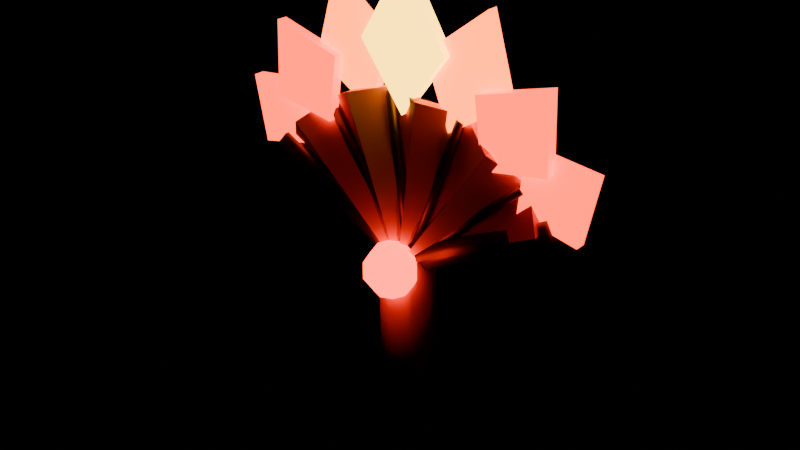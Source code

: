 # Source: phien_6.blend  (saved by Blender 5.3.31; exported with 4.5.12 LTS)
import bpy
from mathutils import Matrix  # noqa: F401  (used for matrix-valued properties, if any)

bpy.ops.wm.read_factory_settings(use_empty=True)
scene = bpy.context.scene
scene.name = 'Scene'

# ---- collections
col_col_weapon_phien_6 = bpy.data.collections.new('COL_weapon_phien_6'); scene.collection.children.link(col_col_weapon_phien_6)

# ---- materials (node trees are filled in below, after node groups)
mat_mat_phien_6_dark = bpy.data.materials.new('MAT_phien_6_dark')
mat_mat_phien_6_dark.diffuse_color = (1.0, 0.3231, 0.01033, 1.0)
mat_mat_phien_6_trim = bpy.data.materials.new('MAT_phien_6_trim')
mat_mat_phien_6_trim.diffuse_color = (0.1441, 0.06848, 0.01161, 1.0)
mat_mat_phien_6_main = bpy.data.materials.new('MAT_phien_6_main')
mat_mat_phien_6_main.diffuse_color = (0.6867, 0.03955, 0.01033, 1.0)
mat_mat_phien_6_gem = bpy.data.materials.new('MAT_phien_6_gem')
mat_mat_phien_6_gem.diffuse_color = (1.0, 0.02315, 0.005182, 1.0)
mat_mat_phien_6_ember = bpy.data.materials.new('MAT_phien_6_ember')
mat_mat_phien_6_ember.diffuse_color = (1.0, 0.04231, 0.005182, 1.0)
mat_mat_phien_6_flame = bpy.data.materials.new('MAT_phien_6_flame')
mat_mat_phien_6_flame.diffuse_color = (1.0, 0.1441, 0.005182, 1.0)
mat_mat_phien_6_glow = bpy.data.materials.new('MAT_phien_6_glow')
mat_mat_phien_6_glow.diffuse_color = (1.0, 0.5776, 0.02956, 1.0)

# ---- material node trees
mat_mat_phien_6_dark.use_nodes = True; mat_mat_phien_6_dark.node_tree.nodes.clear()
_N = mat_mat_phien_6_dark.node_tree.nodes; _L = mat_mat_phien_6_dark.node_tree.links
n0 = _N.new('ShaderNodeBsdfPrincipled'); n0.name = 'Principled BSDF'; n0.location = (-200, 100)
n0.inputs[0].default_value = (1.0, 0.3231, 0.01033, 1.0)
n0.inputs[2].default_value = 0.6
n0.inputs[10].default_value = 0.005
n1 = _N.new('ShaderNodeOutputMaterial'); n1.name = 'Material Output'; n1.location = (200, 100)
_L.new(n0.outputs[0], n1.inputs[0])
n1.is_active_output = True
mat_mat_phien_6_trim.use_nodes = True; mat_mat_phien_6_trim.node_tree.nodes.clear()
_N = mat_mat_phien_6_trim.node_tree.nodes; _L = mat_mat_phien_6_trim.node_tree.links
n0 = _N.new('ShaderNodeBsdfPrincipled'); n0.name = 'Principled BSDF'; n0.location = (-200, 100)
n0.inputs[0].default_value = (0.1441, 0.06848, 0.01161, 1.0)
n0.inputs[1].default_value = 0.9
n0.inputs[2].default_value = 0.4
n0.inputs[10].default_value = 0.005
n1 = _N.new('ShaderNodeOutputMaterial'); n1.name = 'Material Output'; n1.location = (200, 100)
_L.new(n0.outputs[0], n1.inputs[0])
n1.is_active_output = True
mat_mat_phien_6_main.use_nodes = True; mat_mat_phien_6_main.node_tree.nodes.clear()
_N = mat_mat_phien_6_main.node_tree.nodes; _L = mat_mat_phien_6_main.node_tree.links
n0 = _N.new('ShaderNodeBsdfPrincipled'); n0.name = 'Principled BSDF'; n0.location = (-200, 100)
n0.inputs[0].default_value = (0.6867, 0.03955, 0.01033, 1.0)
n0.inputs[2].default_value = 0.6
n0.inputs[10].default_value = 0.005
n1 = _N.new('ShaderNodeOutputMaterial'); n1.name = 'Material Output'; n1.location = (200, 100)
_L.new(n0.outputs[0], n1.inputs[0])
n1.is_active_output = True
mat_mat_phien_6_gem.use_nodes = True; mat_mat_phien_6_gem.node_tree.nodes.clear()
_N = mat_mat_phien_6_gem.node_tree.nodes; _L = mat_mat_phien_6_gem.node_tree.links
n0 = _N.new('ShaderNodeBsdfPrincipled'); n0.name = 'Principled BSDF'; n0.location = (-200, 100)
n0.inputs[0].default_value = (1.0, 0.02315, 0.005182, 1.0)
n0.inputs[2].default_value = 0.2
n0.inputs[10].default_value = 0.005
n0.inputs[27].default_value = (1.0, 0.02315, 0.005182, 1.0)
n0.inputs[28].default_value = 7.0
n1 = _N.new('ShaderNodeOutputMaterial'); n1.name = 'Material Output'; n1.location = (200, 100)
_L.new(n0.outputs[0], n1.inputs[0])
n1.is_active_output = True
mat_mat_phien_6_ember.use_nodes = True; mat_mat_phien_6_ember.node_tree.nodes.clear()
_N = mat_mat_phien_6_ember.node_tree.nodes; _L = mat_mat_phien_6_ember.node_tree.links
n0 = _N.new('ShaderNodeBsdfPrincipled'); n0.name = 'Principled BSDF'; n0.location = (-200, 100)
n0.inputs[0].default_value = (1.0, 0.04231, 0.005182, 1.0)
n0.inputs[2].default_value = 0.3
n0.inputs[10].default_value = 0.005
n0.inputs[27].default_value = (1.0, 0.04231, 0.005182, 1.0)
n0.inputs[28].default_value = 4.5
n1 = _N.new('ShaderNodeOutputMaterial'); n1.name = 'Material Output'; n1.location = (200, 100)
_L.new(n0.outputs[0], n1.inputs[0])
n1.is_active_output = True
mat_mat_phien_6_flame.use_nodes = True; mat_mat_phien_6_flame.node_tree.nodes.clear()
_N = mat_mat_phien_6_flame.node_tree.nodes; _L = mat_mat_phien_6_flame.node_tree.links
n0 = _N.new('ShaderNodeBsdfPrincipled'); n0.name = 'Principled BSDF'; n0.location = (-200, 100)
n0.inputs[0].default_value = (1.0, 0.1441, 0.005182, 1.0)
n0.inputs[2].default_value = 0.3
n0.inputs[10].default_value = 0.005
n0.inputs[27].default_value = (1.0, 0.1441, 0.005182, 1.0)
n0.inputs[28].default_value = 5.5
n1 = _N.new('ShaderNodeOutputMaterial'); n1.name = 'Material Output'; n1.location = (200, 100)
_L.new(n0.outputs[0], n1.inputs[0])
n1.is_active_output = True
mat_mat_phien_6_glow.use_nodes = True; mat_mat_phien_6_glow.node_tree.nodes.clear()
_N = mat_mat_phien_6_glow.node_tree.nodes; _L = mat_mat_phien_6_glow.node_tree.links
n0 = _N.new('ShaderNodeBsdfPrincipled'); n0.name = 'Principled BSDF'; n0.location = (-200, 100)
n0.inputs[0].default_value = (1.0, 0.5776, 0.02956, 1.0)
n0.inputs[2].default_value = 0.3
n0.inputs[10].default_value = 0.005
n0.inputs[27].default_value = (1.0, 0.5776, 0.02956, 1.0)
n0.inputs[28].default_value = 6.0
n1 = _N.new('ShaderNodeOutputMaterial'); n1.name = 'Material Output'; n1.location = (200, 100)
_L.new(n0.outputs[0], n1.inputs[0])
n1.is_active_output = True

# ---- meshes
me_sm_phien_6_mesh = bpy.data.meshes.new('SM_phien_6_mesh')
me_sm_phien_6_mesh.from_pydata([(-0.136, -0.007, 0.1415), (0.0, -0.007, 0.02), (0.0, 0.026, -0.17), (0.0, 0.03, 0.03), (0.01838, 0.01838, -0.17), (0.02121, 0.02121, 0.03), (0.026, 0.0, -0.17), (0.03, 0.0, 0.03), (0.01838, -0.01838, -0.17), (0.02121, -0.02121, 0.03), (0.0, -0.026, -0.17), (0.0, -0.03, 0.03), (-0.01838, -0.01838, -0.17), (-0.02121, -0.02121, 0.03), (-0.026, 0.0, -0.17), (-0.03, 0.0, 0.03), (-0.01838, 0.01838, -0.17), (-0.02121, 0.02121, 0.03), (-0.1032, 0.017, 0.1704), (0.0, -0.017, 0.02), (-0.136, -0.017, 0.1415), (-0.1032, 0.007, 0.1704), (0.0, -0.007, 0.02), (-0.06437, -0.007, 0.1907), (-0.02188, 0.017, 0.2011), (0.0, -0.017, 0.02), (-0.06437, -0.017, 0.1907), (-0.02188, 0.007, 0.2011), (0.0, -0.007, 0.02), (0.02188, -0.007, 0.2011), (0.06437, 0.017, 0.1907), (0.0, -0.017, 0.02), (0.02188, -0.017, 0.2011), (0.06437, 0.007, 0.1907), (0.0, -0.007, 0.02), (0.1032, -0.007, 0.1704), (0.136, 0.017, 0.1415), (0.0, -0.017, 0.02), (0.1032, -0.017, 0.1704), (0.136, 0.007, 0.1415), (0.0, 0.0, -0.14), (0.0, 0.01763, -0.1457), (0.0, 0.02853, -0.1607), (0.0, 0.02853, -0.1793), (0.0, 0.01763, -0.1943), (0.0, 0.0, -0.2), (-0.1304, 0.0025, 0.1423), (0.01379, 0.01099, -0.1457), (0.02231, 0.01779, -0.1607), (0.02231, 0.01779, -0.1793), (0.01379, 0.01099, -0.1943), (0.003462, 0.003, 0.02387), (-0.1333, 0.005, 0.1391), (0.01719, -0.003924, -0.1457), (0.02782, -0.006349, -0.1607), (0.02782, -0.006349, -0.1793), (0.01719, -0.003924, -0.1943), (0.0, 0.006, 0.02), (-0.1724, 0.006, 0.09988), (0.007651, -0.01589, -0.1457), (0.01238, -0.02571, -0.1607), (0.01238, -0.02571, -0.1793), (0.007651, -0.01589, -0.1943), (-0.005692, 0.007, 0.009295), (-0.1724, -0.006, 0.09988), (-0.007651, -0.01589, -0.1457), (-0.01238, -0.02571, -0.1607), (-0.01238, -0.02571, -0.1793), (-0.007651, -0.01589, -0.1943), (-0.005692, -0.007, 0.009295), (-0.1675, -0.012, 0.1091), (-0.01719, -0.003924, -0.1457), (-0.02782, -0.006349, -0.1607), (-0.02782, -0.006349, -0.1793), (-0.01719, -0.003924, -0.1943), (7.451e-09, -0.014, 0.02), (-0.1626, -0.006, 0.1182), (-0.01379, 0.01099, -0.1457), (-0.02231, 0.01779, -0.1607), (-0.02231, 0.01779, -0.1793), (-0.01379, 0.01099, -0.1943), (0.005692, -0.007, 0.03071), (-0.1626, 0.006, 0.1182), (0.005692, 0.007, 0.03071), (-0.1675, 0.012, 0.1091), (7.451e-09, 0.014, 0.02), (0.0, 0.0, 0.048), (0.0, 0.014, 0.04425), (0.003462, -0.003, 0.02387), (-0.1304, -0.0025, 0.1423), (0.0, -0.006, 0.02), (-0.1333, -0.005, 0.1391), (-0.003462, -0.003, 0.01613), (-0.1362, -0.0025, 0.1359), (-0.003462, 0.003, 0.01613), (-0.1362, 0.0025, 0.1359), (0.0, 0.006, 0.02), (-0.1011, 0.005, 0.1674), (0.004285, 0.003, 0.02294), (-0.09753, 0.0025, 0.1699), (0.004285, -0.003, 0.02294), (-0.09753, -0.0025, 0.1699), (0.0, -0.006, 0.02), (-0.1011, -0.005, 0.1674), (-0.004285, -0.003, 0.01706), (-0.1047, -0.0025, 0.165), (-0.004285, 0.003, 0.01706), (-0.1047, 0.0025, 0.165), (0.0, 0.006, 0.02), (-0.06309, 0.005, 0.1872), (0.004862, 0.003, 0.02183), (-0.05904, 0.0025, 0.1888), (0.004862, -0.003, 0.02183), (-0.05904, -0.0025, 0.1888), (0.0, -0.006, 0.02), (-0.06309, -0.005, 0.1872), (-0.004862, -0.003, 0.01817), (-0.06714, -0.0025, 0.1857), (-0.004862, 0.003, 0.01817), (-0.06714, 0.0025, 0.1857), (9.313e-10, 0.006, 0.02), (-0.02144, 0.005, 0.1975), (0.005159, 0.003, 0.02062), (-0.01714, 0.0025, 0.198), (0.005159, -0.003, 0.02062), (-0.01714, -0.0025, 0.198), (9.313e-10, -0.006, 0.02), (-0.02144, -0.005, 0.1975), (-0.005159, -0.003, 0.01938), (-0.02574, -0.0025, 0.1969), (-0.005159, 0.003, 0.01938), (-0.02574, 0.0025, 0.1969), (-9.313e-10, 0.006, 0.02), (0.02144, 0.005, 0.1975), (0.005159, 0.003, 0.01938), (0.02574, 0.0025, 0.1969), (0.005159, -0.003, 0.01938), (0.02574, -0.0025, 0.1969), (-9.313e-10, -0.006, 0.02), (0.02144, -0.005, 0.1975), (-0.005159, -0.003, 0.02062), (0.01714, -0.0025, 0.198), (-0.005159, 0.003, 0.02062), (0.01714, 0.0025, 0.198), (0.0, 0.006, 0.02), (0.06309, 0.005, 0.1872), (0.004862, 0.003, 0.01817), (0.06714, 0.0025, 0.1857), (0.004862, -0.003, 0.01817), (0.06714, -0.0025, 0.1857), (0.0, -0.006, 0.02), (0.06309, -0.005, 0.1872), (-0.004862, -0.003, 0.02183), (0.05904, -0.0025, 0.1888), (-0.004862, 0.003, 0.02183), (0.05904, 0.0025, 0.1888), (0.0, 0.006, 0.02), (0.1011, 0.005, 0.1674), (0.004285, 0.003, 0.01706), (0.1047, 0.0025, 0.165), (0.004285, -0.003, 0.01706), (0.1047, -0.0025, 0.165), (0.0, -0.006, 0.02), (0.1011, -0.005, 0.1674), (-0.004285, -0.003, 0.02294), (0.09753, -0.0025, 0.1699), (-0.004285, 0.003, 0.02294), (0.09753, 0.0025, 0.1699), (0.0, 0.006, 0.02), (0.1333, 0.005, 0.1391), (0.003462, 0.003, 0.01613), (0.1362, 0.0025, 0.1359), (0.003462, -0.003, 0.01613), (0.1362, -0.0025, 0.1359), (0.0, -0.006, 0.02), (0.1333, -0.005, 0.1391), (-0.003462, -0.003, 0.02387), (0.1304, -0.0025, 0.1423), (-0.003462, 0.003, 0.02387), (0.1304, 0.0025, 0.1423), (-7.451e-09, 0.014, 0.02), (0.1675, 0.012, 0.1091), (0.005692, 0.007, 0.009295), (0.1724, 0.006, 0.09988), (0.005692, -0.007, 0.009295), (0.1724, -0.006, 0.09988), (-7.451e-09, -0.014, 0.02), (0.1675, -0.012, 0.1091), (-0.005692, -0.007, 0.03071), (0.1626, -0.006, 0.1182), (-0.005692, 0.007, 0.03071), (0.1626, 0.006, 0.1182), (0.0, 0.028, 0.02), (0.0, 0.014, -0.004249), (0.0, 0.0, -0.008), (0.009899, 0.009899, 0.04425), (0.01715, 0.01715, 0.034), (0.0198, 0.0198, 0.02), (0.01715, 0.01715, 0.006), (0.009899, 0.009899, -0.004249), (0.014, 0.0, 0.04425), (0.02425, 0.0, 0.034), (0.028, 0.0, 0.02), (0.02425, 0.0, 0.006), (0.014, 0.0, -0.004249), (0.009899, -0.009899, 0.04425), (0.01715, -0.01715, 0.034), (0.0198, -0.0198, 0.02), (0.01715, -0.01715, 0.006), (0.009899, -0.009899, -0.004249), (0.0, -0.014, 0.04425), (0.0, -0.02425, 0.034), (0.0, -0.028, 0.02), (0.0, -0.02425, 0.006), (0.0, -0.014, -0.004249), (-0.009899, -0.009899, 0.04425), (-0.01715, -0.01715, 0.034), (-0.0198, -0.0198, 0.02), (-0.01715, -0.01715, 0.006), (-0.009899, -0.009899, -0.004249), (-0.014, 0.0, 0.04425), (-0.02425, 0.0, 0.034), (-0.028, 0.0, 0.02), (-0.02425, 0.0, 0.006), (-0.014, 0.0, -0.004249), (-0.009899, 0.009899, 0.04425), (-0.01715, 0.01715, 0.034), (-0.0198, 0.0198, 0.02), (-0.01715, 0.01715, 0.006), (-0.009899, 0.009899, -0.004249), (0.0, 0.02425, 0.034), (0.0, 0.02425, 0.006), (0.0, 0.017, 0.02), (-0.161, 0.017, 0.1056), (-0.136, -0.007, 0.1415), (0.0, 0.007, 0.02), (-0.161, 0.007, 0.1056), (-0.136, -0.017, 0.1415), (0.0, 0.017, 0.02), (-0.1032, 0.017, 0.1704), (-0.06437, -0.007, 0.1907), (0.0, 0.007, 0.02), (-0.1032, 0.007, 0.1704), (-0.06437, -0.017, 0.1907), (0.0, 0.017, 0.02), (-0.02188, 0.017, 0.2011), (0.02188, -0.007, 0.2011), (0.0, 0.007, 0.02), (-0.02188, 0.007, 0.2011), (0.02188, -0.017, 0.2011), (0.0, 0.017, 0.02), (0.06437, 0.017, 0.1907), (0.1032, -0.007, 0.1704), (0.0, 0.007, 0.02), (0.06437, 0.007, 0.1907), (0.1032, -0.017, 0.1704), (0.0, 0.017, 0.02), (0.136, 0.017, 0.1415), (0.161, -0.007, 0.1056), (0.0, 0.007, 0.02), (0.136, 0.007, 0.1415), (0.161, -0.017, 0.1056), (0.0, -0.026, 0.05), (0.0, -0.008366, 0.04427), (0.0, 0.002532, 0.02927), (0.0, 0.002532, 0.01073), (0.0, -0.008366, -0.004271), (0.0, -0.026, -0.01), (0.01247, -0.01353, 0.04427), (0.02017, -0.005825, 0.02927), (0.02017, -0.005825, 0.01073), (0.01247, -0.01353, -0.004271), (0.01763, -0.026, 0.04427), (0.02853, -0.026, 0.02927), (0.02853, -0.026, 0.01073), (0.01763, -0.026, -0.004271), (0.01247, -0.03847, 0.04427), (0.02017, -0.04617, 0.02927), (0.02017, -0.04617, 0.01073), (0.01247, -0.03847, -0.004271), (0.0, -0.04363, 0.04427), (0.0, -0.05453, 0.02927), (0.0, -0.05453, 0.01073), (0.0, -0.04363, -0.004271), (-0.01247, -0.03847, 0.04427), (-0.02017, -0.04617, 0.02927), (-0.02017, -0.04617, 0.01073), (-0.01247, -0.03847, -0.004271), (-0.01763, -0.026, 0.04427), (-0.02853, -0.026, 0.02927), (-0.02853, -0.026, 0.01073), (-0.01763, -0.026, -0.004271), (-0.01247, -0.01353, 0.04427), (-0.02017, -0.005825, 0.02927), (-0.02017, -0.005825, 0.01073), (-0.01247, -0.01353, -0.004271), (-0.1299, 0.01, 0.1143), (-0.1363, 0.01, 0.1808), (-0.2095, 0.01, 0.1722), (-0.1951, 0.01, 0.09992), (-0.1299, -0.002, 0.1143), (-0.1363, -0.002, 0.1808), (-0.2095, -0.002, 0.1722), (-0.1951, -0.002, 0.09992), (-0.09435, 0.002, 0.1499), (-0.08437, 0.002, 0.2212), (-0.1621, 0.002, 0.2431), (-0.1653, 0.002, 0.1624), (-0.09435, -0.01, 0.1499), (-0.08437, -0.01, 0.2212), (-0.1621, -0.01, 0.2431), (-0.1653, -0.01, 0.1624), (0.09435, 0.002, 0.1499), (0.1653, 0.002, 0.1624), (0.1621, 0.002, 0.2431), (0.08437, 0.002, 0.2212), (0.09435, -0.01, 0.1499), (0.1653, -0.01, 0.1624), (0.1621, -0.01, 0.2431), (0.08437, -0.01, 0.2212), (0.1299, 0.01, 0.1143), (0.1951, 0.01, 0.09992), (0.2095, 0.01, 0.1722), (0.1363, 0.01, 0.1808), (0.1299, -0.002, 0.1143), (0.1951, -0.002, 0.09992), (0.2095, -0.002, 0.1722), (0.1363, -0.002, 0.1808), (-0.0496, 0.01, 0.1727), (-0.0204, 0.01, 0.2446), (-0.09039, 0.01, 0.2982), (-0.1155, 0.01, 0.2137), (-0.0496, -0.002, 0.1727), (-0.0204, -0.002, 0.2446), (-0.09039, -0.002, 0.2982), (-0.1155, -0.002, 0.2137), (0.0496, 0.01, 0.1727), (0.1155, 0.01, 0.2137), (0.09039, 0.01, 0.2982), (0.0204, 0.01, 0.2446), (0.0496, -0.002, 0.1727), (0.1155, -0.002, 0.2137), (0.09039, -0.002, 0.2982), (0.0204, -0.002, 0.2446), (0.0, 0.002, 0.1805), (0.05, 0.002, 0.2475), (0.0, 0.002, 0.3293), (-0.05, 0.002, 0.2475), (0.0, -0.01, 0.1805), (0.05, -0.01, 0.2475), (0.0, -0.01, 0.3293), (-0.05, -0.01, 0.2475)], [], [(29, 32, 33, 30), (27, 26, 25), (2, 3, 5, 4), (30, 33, 31, 28), (22, 23, 24), (4, 5, 7, 6), (33, 32, 31), (18, 21, 19, 1), (6, 7, 9, 8), (28, 29, 30), (0, 20, 21, 18), (8, 9, 11, 10), (24, 27, 25, 22), (1, 19, 20, 0), (10, 11, 13, 12), (23, 26, 27, 24), (21, 20, 19), (12, 13, 15, 14), (5, 3, 17, 15, 13, 11, 9, 7), (1, 0, 18), (14, 15, 17, 16), (28, 31, 32, 29), (22, 25, 26, 23), (16, 17, 3, 2), (2, 4, 6, 8, 10, 12, 14, 16), (34, 35, 36), (39, 38, 37), (34, 37, 38, 35), (35, 38, 39, 36), (36, 39, 37, 34), (45, 44, 50), (43, 42, 48, 49), (41, 40, 47), (44, 43, 49, 50), (42, 41, 47, 48), (50, 49, 55, 56), (48, 47, 53, 54), (45, 50, 56), (49, 48, 54, 55), (47, 40, 53), (56, 55, 61, 62), (54, 53, 59, 60), (45, 56, 62), (55, 54, 60, 61), (53, 40, 59), (62, 61, 67, 68), (60, 59, 65, 66), (45, 62, 68), (61, 60, 66, 67), (59, 40, 65), (68, 67, 73, 74), (66, 65, 71, 72), (45, 68, 74), (67, 66, 72, 73), (65, 40, 71), (74, 73, 79, 80), (72, 71, 77, 78), (45, 74, 80), (73, 72, 78, 79), (71, 40, 77), (80, 79, 43, 44), (78, 77, 41, 42), (45, 80, 44), (79, 78, 42, 43), (77, 40, 41), (195, 86, 200), (132, 133, 135, 134), (85, 84, 82, 83), (124, 125, 127, 126), (196, 195, 200, 201), (83, 82, 76, 81), (96, 97, 99, 98), (57, 52, 46, 51), (81, 76, 70, 75), (108, 109, 111, 110), (122, 123, 125, 124), (75, 70, 64, 69), (82, 84, 58, 64, 70, 76), (120, 121, 123, 122), (69, 64, 58, 63), (88, 89, 91, 90), (51, 46, 89, 88), (63, 58, 84, 85), (85, 83, 81, 75, 69, 63), (90, 91, 93, 92), (89, 46, 52, 95, 93, 91), (231, 192, 197, 198), (92, 93, 95, 94), (100, 101, 103, 102), (98, 99, 101, 100), (94, 95, 52, 57), (90, 92, 94, 57, 51, 88), (102, 103, 105, 104), (99, 97, 107, 105, 103, 101), (136, 137, 139, 138), (104, 105, 107, 106), (112, 113, 115, 114), (110, 111, 113, 112), (106, 107, 97, 96), (100, 102, 104, 106, 96, 98), (114, 115, 117, 116), (148, 149, 151, 150), (110, 112, 114, 116, 118, 108), (116, 117, 119, 118), (134, 135, 137, 136), (144, 145, 147, 146), (118, 119, 109, 108), (115, 113, 111, 109, 119, 117), (126, 127, 129, 128), (160, 161, 163, 162), (124, 126, 128, 130, 120, 122), (128, 129, 131, 130), (146, 147, 149, 148), (156, 157, 159, 158), (130, 131, 121, 120), (127, 125, 123, 121, 131, 129), (138, 139, 141, 140), (172, 173, 175, 174), (138, 140, 142, 132, 134, 136), (140, 141, 143, 142), (158, 159, 161, 160), (168, 169, 171, 170), (142, 143, 133, 132), (139, 137, 135, 133, 143, 141), (150, 151, 153, 152), (184, 185, 187, 186), (150, 152, 154, 144, 146, 148), (152, 153, 155, 154), (170, 171, 173, 172), (180, 181, 183, 182), (154, 155, 145, 144), (151, 149, 147, 145, 155, 153), (162, 163, 165, 164), (197, 196, 201, 202), (162, 164, 166, 156, 158, 160), (164, 165, 167, 166), (182, 183, 185, 184), (192, 230, 196, 197), (166, 167, 157, 156), (163, 161, 159, 157, 167, 165), (174, 175, 177, 176), (230, 87, 195, 196), (174, 176, 178, 168, 170, 172), (176, 177, 179, 178), (194, 193, 199), (198, 197, 202, 203), (178, 179, 169, 168), (175, 173, 171, 169, 179, 177), (186, 187, 189, 188), (87, 86, 195), (186, 188, 190, 180, 182, 184), (188, 189, 191, 190), (193, 231, 198, 199), (194, 199, 204), (190, 191, 181, 180), (187, 185, 183, 181, 191, 189), (199, 198, 203, 204), (204, 203, 208, 209), (201, 200, 205, 206), (202, 201, 206, 207), (203, 202, 207, 208), (194, 204, 209), (200, 86, 205), (209, 208, 213, 214), (206, 205, 210, 211), (207, 206, 211, 212), (208, 207, 212, 213), (194, 209, 214), (205, 86, 210), (214, 213, 218, 219), (211, 210, 215, 216), (212, 211, 216, 217), (213, 212, 217, 218), (194, 214, 219), (210, 86, 215), (219, 218, 223, 224), (216, 215, 220, 221), (217, 216, 221, 222), (218, 217, 222, 223), (194, 219, 224), (215, 86, 220), (221, 220, 225, 226), (222, 221, 226, 227), (223, 222, 227, 228), (194, 224, 229), (220, 86, 225), (224, 223, 228, 229), (227, 226, 230, 192), (228, 227, 192, 231), (194, 229, 193), (225, 86, 87), (229, 228, 231, 193), (226, 225, 87, 230), (232, 233, 234), (237, 236, 235), (232, 235, 236, 233), (233, 236, 237, 234), (234, 237, 235, 232), (238, 239, 240), (243, 242, 241), (238, 241, 242, 239), (239, 242, 243, 240), (240, 243, 241, 238), (244, 245, 246), (249, 248, 247), (244, 247, 248, 245), (245, 248, 249, 246), (246, 249, 247, 244), (250, 251, 252), (255, 254, 253), (250, 253, 254, 251), (251, 254, 255, 252), (252, 255, 253, 250), (256, 257, 258), (261, 260, 259), (256, 259, 260, 257), (257, 260, 261, 258), (258, 261, 259, 256), (267, 266, 271), (265, 264, 269, 270), (263, 262, 268), (266, 265, 270, 271), (264, 263, 268, 269), (271, 270, 274, 275), (269, 268, 272, 273), (267, 271, 275), (270, 269, 273, 274), (268, 262, 272), (275, 274, 278, 279), (273, 272, 276, 277), (267, 275, 279), (274, 273, 277, 278), (272, 262, 276), (279, 278, 282, 283), (277, 276, 280, 281), (267, 279, 283), (278, 277, 281, 282), (276, 262, 280), (283, 282, 286, 287), (281, 280, 284, 285), (267, 283, 287), (282, 281, 285, 286), (280, 262, 284), (287, 286, 290, 291), (285, 284, 288, 289), (267, 287, 291), (286, 285, 289, 290), (284, 262, 288), (291, 290, 294, 295), (289, 288, 292, 293), (267, 291, 295), (290, 289, 293, 294), (288, 262, 292), (295, 294, 265, 266), (293, 292, 263, 264), (267, 295, 266), (294, 293, 264, 265), (292, 262, 263), (296, 299, 298, 297), (303, 300, 301, 302), (296, 297, 301, 300), (297, 298, 302, 301), (298, 299, 303, 302), (299, 296, 300, 303), (304, 307, 306, 305), (311, 308, 309, 310), (304, 305, 309, 308), (305, 306, 310, 309), (306, 307, 311, 310), (307, 304, 308, 311), (312, 315, 314, 313), (319, 316, 317, 318), (312, 313, 317, 316), (313, 314, 318, 317), (314, 315, 319, 318), (315, 312, 316, 319), (320, 323, 322, 321), (327, 324, 325, 326), (320, 321, 325, 324), (321, 322, 326, 325), (322, 323, 327, 326), (323, 320, 324, 327), (328, 331, 330, 329), (335, 332, 333, 334), (328, 329, 333, 332), (329, 330, 334, 333), (330, 331, 335, 334), (331, 328, 332, 335), (336, 339, 338, 337), (343, 340, 341, 342), (336, 337, 341, 340), (337, 338, 342, 341), (338, 339, 343, 342), (339, 336, 340, 343), (344, 347, 346, 345), (351, 348, 349, 350), (344, 345, 349, 348), (345, 346, 350, 349), (346, 347, 351, 350), (347, 344, 348, 351)])
me_sm_phien_6_mesh.polygons.foreach_set('use_smooth', [0, 0, 1, 0, 0, 1, 0, 0, 1, 0, 0, 1, 0, 0, 1, 0, 0, 1, 1, 0, 1, 0, 0, 1, 1, 0, 0, 0, 0, 0, 1, 1, 1, 1, 1, 1, 1, 1, 1, 1, 1, 1, 1, 1, 1, 1, 1, 1, 1, 1, 1, 1, 1, 1, 1, 1, 1, 1, 1, 1, 1, 1, 1, 1, 1, 1, 1, 1, 1, 1, 1, 1, 1, 1, 1, 1, 1, 1, 1, 1, 1, 1, 1, 1, 1, 1, 1, 1, 1, 1, 1, 1, 1, 1, 1, 1, 1, 1, 1, 1, 1, 1, 1, 1, 1, 1, 1, 1, 1, 1, 1, 1, 1, 1, 1, 1, 1, 1, 1, 1, 1, 1, 1, 1, 1, 1, 1, 1, 1, 1, 1, 1, 1, 1, 1, 1, 1, 1, 1, 1, 1, 1, 1, 1, 1, 1, 1, 1, 1, 1, 1, 1, 1, 1, 1, 1, 1, 1, 1, 1, 1, 1, 1, 1, 1, 1, 1, 1, 1, 1, 1, 1, 1, 1, 1, 1, 1, 1, 1, 1, 1, 1, 1, 1, 1, 1, 1, 1, 1, 1, 1, 1, 1, 0, 0, 0, 0, 0, 0, 0, 0, 0, 0, 0, 0, 0, 0, 0, 0, 0, 0, 0, 0, 0, 0, 0, 0, 0, 1, 1, 1, 1, 1, 1, 1, 1, 1, 1, 1, 1, 1, 1, 1, 1, 1, 1, 1, 1, 1, 1, 1, 1, 1, 1, 1, 1, 1, 1, 1, 1, 1, 1, 1, 1, 1, 1, 1, 1, 0, 0, 0, 0, 0, 0, 0, 0, 0, 0, 0, 0, 0, 0, 0, 0, 0, 0, 0, 0, 0, 0, 0, 0, 0, 0, 0, 0, 0, 0, 0, 0, 0, 0, 0, 0, 0, 0, 0, 0, 0, 0])
me_sm_phien_6_mesh.polygons.foreach_set('material_index', [0, 0, 0, 0, 0, 0, 0, 0, 0, 0, 0, 0, 0, 0, 0, 0, 0, 0, 0, 0, 0, 0, 0, 0, 0, 0, 0, 0, 0, 0, 1, 1, 1, 1, 1, 1, 1, 1, 1, 1, 1, 1, 1, 1, 1, 1, 1, 1, 1, 1, 1, 1, 1, 1, 1, 1, 1, 1, 1, 1, 1, 1, 1, 1, 1, 1, 1, 1, 1, 1, 1, 1, 1, 1, 1, 1, 1, 1, 1, 1, 1, 1, 1, 1, 1, 1, 1, 1, 1, 1, 1, 1, 1, 1, 1, 1, 1, 1, 1, 1, 1, 1, 1, 1, 1, 1, 1, 1, 1, 1, 1, 1, 1, 1, 1, 1, 1, 1, 1, 1, 1, 1, 1, 1, 1, 1, 1, 1, 1, 1, 1, 1, 1, 1, 1, 1, 1, 1, 1, 1, 1, 1, 1, 1, 1, 1, 1, 1, 1, 1, 1, 1, 1, 1, 1, 1, 1, 1, 1, 1, 1, 1, 1, 1, 1, 1, 1, 1, 1, 1, 1, 1, 1, 1, 1, 1, 1, 1, 1, 1, 1, 1, 1, 1, 1, 1, 1, 1, 1, 1, 1, 1, 1, 2, 2, 2, 2, 2, 2, 2, 2, 2, 2, 2, 2, 2, 2, 2, 2, 2, 2, 2, 2, 2, 2, 2, 2, 2, 3, 3, 3, 3, 3, 3, 3, 3, 3, 3, 3, 3, 3, 3, 3, 3, 3, 3, 3, 3, 3, 3, 3, 3, 3, 3, 3, 3, 3, 3, 3, 3, 3, 3, 3, 3, 3, 3, 3, 3, 4, 4, 4, 4, 4, 4, 4, 4, 4, 4, 4, 4, 4, 4, 4, 4, 4, 4, 4, 4, 4, 4, 4, 4, 5, 5, 5, 5, 5, 5, 5, 5, 5, 5, 5, 5, 6, 6, 6, 6, 6, 6])
me_sm_phien_6_mesh.materials.append(mat_mat_phien_6_dark)
me_sm_phien_6_mesh.materials.append(mat_mat_phien_6_trim)
me_sm_phien_6_mesh.materials.append(mat_mat_phien_6_main)
me_sm_phien_6_mesh.materials.append(mat_mat_phien_6_gem)
me_sm_phien_6_mesh.materials.append(mat_mat_phien_6_ember)
me_sm_phien_6_mesh.materials.append(mat_mat_phien_6_flame)
me_sm_phien_6_mesh.materials.append(mat_mat_phien_6_glow)
me_sm_phien_6_mesh.update()

# ---- objects
ob_sm_phien_6 = bpy.data.objects.new('SM_phien_6', me_sm_phien_6_mesh)

# ---- transforms, parenting, visibility, modifiers, constraints
ob_sm_phien_6.location = (0.0, 0.0, 0.0)

# ---- collection membership
col_col_weapon_phien_6.objects.link(ob_sm_phien_6)

# ---- scene / render settings (as saved in the file)
scene.frame_start = 1; scene.frame_end = 250; scene.frame_set(1)
scene.render.engine = 'BLENDER_EEVEE_NEXT'
scene.render.bake_bias = 0.0
scene.render.bake_samples = 0
scene.render.compositor_device = 'GPU'
scene.eevee.use_volume_custom_range = False
scene.eevee.fast_gi_thickness_near = 0.1
scene.eevee.fast_gi_thickness_far = 0.0
scene.eevee.ray_tracing_options.screen_trace_thickness = 0.1
bpy.context.view_layer.update()

# ---- added for rendering (the .blend has no active camera): camera
cam_auto = bpy.data.cameras.new('AutoCamera')
cam_auto.lens = 50.0
cam_auto.sensor_width = 36.0
cam_auto.clip_end = 1000.0
ob_auto_camera = bpy.data.objects.new('AutoCamera', cam_auto)
scene.collection.objects.link(ob_auto_camera)
ob_auto_camera.location = (0.629437, -0.76759, 0.568206)
ob_auto_camera.rotation_euler = (1.09748, -7.21219e-08, 0.694738)
scene.camera = ob_auto_camera
bpy.context.view_layer.update()
